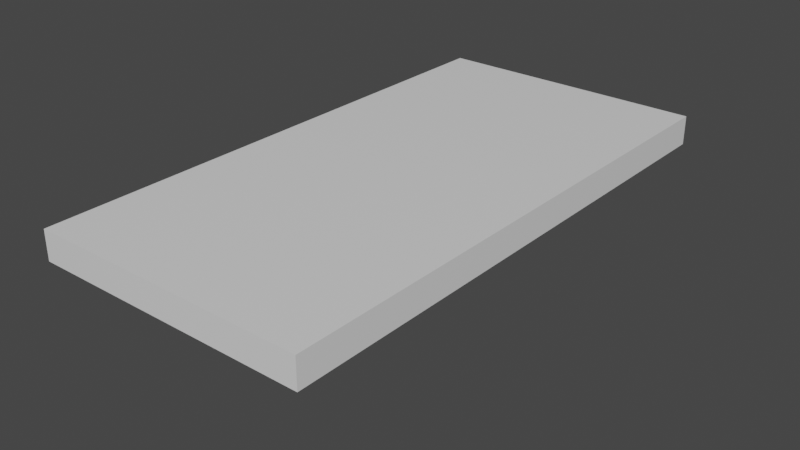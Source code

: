 # Source: SmallShelf.blend  (saved by Blender 2.81.16; exported with 4.5.12 LTS)
import bpy
from mathutils import Matrix  # noqa: F401  (used for matrix-valued properties, if any)

bpy.ops.wm.read_factory_settings(use_empty=True)
scene = bpy.context.scene
scene.name = 'Scene'

# ---- collections
col_collection = bpy.data.collections.new('Collection'); scene.collection.children.link(col_collection)

# ---- materials (node trees are filled in below, after node groups)
mat_material = bpy.data.materials.new('Material')
mat_material.alpha_threshold = 0.0
mat_material.use_transparent_shadow = False
mat_material.line_color = (0.0, 0.0, 0.0, 1.0)

# ---- material node trees
mat_material.use_nodes = True; mat_material.node_tree.nodes.clear()
_N = mat_material.node_tree.nodes; _L = mat_material.node_tree.links
n0 = _N.new('ShaderNodeOutputMaterial'); n0.name = 'Material Output'; n0.location = (300, 300)
n1 = _N.new('ShaderNodeBsdfPrincipled'); n1.name = 'Principled BSDF'; n1.location = (10, 300)
n1.distribution = 'GGX'
n1.subsurface_method = 'BURLEY'
n1.inputs[2].default_value = 0.4
n1.inputs[3].default_value = 1.45
n1.inputs[27].default_value = (0.0, 0.0, 0.0, 1.0)
n1.inputs[28].default_value = 1.0
_L.new(n1.outputs[0], n0.inputs[0])
n0.is_active_output = True

# ---- world
world_world = bpy.data.worlds.new('World'); scene.world = world_world
world_world.use_nodes = True; world_world.node_tree.nodes.clear()
_N = world_world.node_tree.nodes; _L = world_world.node_tree.links
n0 = _N.new('ShaderNodeOutputWorld'); n0.name = 'World Output'; n0.location = (300, 300)
n1 = _N.new('ShaderNodeBackground'); n1.name = 'Background'; n1.location = (10, 300)
n1.inputs[0].default_value = (0.05088, 0.05088, 0.05088, 1.0)
_L.new(n1.outputs[0], n0.inputs[0])
n0.is_active_output = True
world_world.color = (0.05088, 0.05088, 0.05088)
world_world.use_sun_shadow = False
world_world.sun_shadow_jitter_overblur = 0.0

# ---- meshes
me_cube = bpy.data.meshes.new('Cube')
me_cube.from_pydata([(0.4367, 1.062, 0.05725), (0.4367, 1.062, -0.05725), (0.4367, -1.062, 0.05725), (0.4367, -1.062, -0.05725), (-0.647, 1.062, 0.05725), (-0.647, 1.062, -0.05725), (-0.647, -1.062, 0.05725), (-0.647, -1.062, -0.05725), (-0.647, 0.7082, -0.05725), (-0.647, 0.6226, -0.05725), (-0.647, -0.6078, -0.05725), (-0.647, -0.7034, -0.05725), (0.4367, 0.7082, 0.05725), (0.4367, 0.6226, 0.05725), (0.4367, -0.6078, 0.05725), (0.4367, -0.7034, 0.05725), (-0.647, -0.7034, 0.05725), (-0.647, -0.6078, 0.05725), (-0.647, 0.6226, 0.05725), (-0.647, 0.7082, 0.05725), (0.4367, -0.7034, -0.05725), (0.4367, -0.6078, -0.05725), (0.4367, 0.6226, -0.05725), (0.4367, 0.7082, -0.05725), (0.3597, 1.062, -0.05725), (0.3597, -1.062, 0.05725), (0.3597, -1.062, -0.05725), (0.3597, 1.062, 0.05725), (0.3597, 0.7082, -0.05725), (0.3597, 0.6226, -0.05725), (0.3597, -0.6078, -0.05725), (0.3597, -0.7034, -0.05725), (0.3597, 0.7082, 0.05725), (0.3597, 0.6226, 0.05725), (0.3597, -0.6078, 0.05725), (0.3597, -0.7034, 0.05725), (-0.647, 0.7082, -0.3968), (-0.647, 0.6226, -0.3968), (-0.647, -0.6078, -0.3968), (-0.647, -0.7034, -0.3968), (0.345, 0.7082, -0.1125), (0.345, 0.6226, -0.1125), (0.345, -0.6078, -0.1125), (0.345, -0.7034, -0.1125), (0.2935, 1.062, -0.05725), (0.2935, -1.062, 0.05725), (0.2935, 0.7082, -0.05725), (0.2935, 0.6226, -0.05725), (0.2935, -0.6078, -0.05725), (0.2935, -0.7034, -0.05725), (0.2935, 0.6226, -0.1418), (0.2935, 0.7082, -0.1418), (0.2935, -1.062, -0.05725), (0.2935, 1.062, 0.05725), (0.2935, 0.7082, 0.05725), (0.2935, 0.6226, 0.05725), (0.2935, -0.6078, 0.05725), (0.2935, -0.7034, 0.05725), (0.2935, -0.6078, -0.1418), (0.2935, -0.7034, -0.1418), (-0.4007, 1.062, -0.05725), (-0.4007, -1.062, 0.05725), (-0.4007, 0.7082, -0.05725), (-0.4007, 0.6226, -0.05725), (-0.4007, -0.6078, -0.05725), (-0.4007, -0.7034, -0.05725), (-0.4007, 0.6226, -0.1418), (-0.4007, 0.7082, -0.1418), (-0.4007, -0.6078, -0.1418), (-0.4007, -0.7034, -0.1418), (-0.4007, -1.062, -0.05725), (-0.4007, 1.062, 0.05725), (-0.4007, 0.7082, 0.05725), (-0.4007, 0.6226, 0.05725), (-0.4007, -0.6078, 0.05725), (-0.4007, -0.7034, 0.05725), (-0.4828, 1.062, -0.05725), (-0.5649, 1.062, -0.05725), (-0.4828, -1.062, 0.05725), (-0.5649, -1.062, 0.05725), (-0.4828, 0.7082, -0.05725), (-0.5649, 0.7082, -0.05725), (-0.4828, 0.6226, -0.05725), (-0.5649, 0.6226, -0.05725), (-0.4828, -0.6078, -0.05725), (-0.5649, -0.6078, -0.05725), (-0.4828, -0.7034, -0.05725), (-0.5649, -0.7034, -0.05725), (-0.4828, 0.6226, -0.1692), (-0.585, 0.6226, -0.2896), (-0.4828, 0.7082, -0.1692), (-0.585, 0.7082, -0.2896), (-0.4828, -0.6078, -0.1692), (-0.585, -0.6078, -0.2896), (-0.4828, -0.7034, -0.1692), (-0.585, -0.7034, -0.2896), (-0.5649, -1.062, -0.05725), (-0.4828, -1.062, -0.05725), (-0.5649, 1.062, 0.05725), (-0.4828, 1.062, 0.05725), (-0.5649, 0.7082, 0.05725), (-0.4828, 0.7082, 0.05725), (-0.5649, 0.6226, 0.05725), (-0.4828, 0.6226, 0.05725), (-0.5649, -0.6078, 0.05725), (-0.4828, -0.6078, 0.05725), (-0.5649, -0.7034, 0.05725), (-0.4828, -0.7034, 0.05725), (-0.606, 1.062, -0.05725), (-0.606, -1.062, 0.05725), (-0.606, 0.7082, -0.05725), (-0.606, 0.6226, -0.05725), (-0.606, -0.6078, -0.05725), (-0.606, -0.7034, -0.05725), (-0.616, 0.6226, -0.3713), (-0.616, 0.7082, -0.3713), (-0.616, -0.6078, -0.3713), (-0.616, -0.7034, -0.3713), (-0.606, -1.062, -0.05725), (-0.606, 1.062, 0.05725), (-0.606, 0.7082, 0.05725), (-0.606, 0.6226, 0.05725), (-0.606, -0.6078, 0.05725), (-0.606, -0.7034, 0.05725), (-0.5239, 1.062, -0.05725), (-0.5239, -1.062, 0.05725), (-0.5239, 0.7082, -0.05725), (-0.5239, 0.6226, -0.05725), (-0.5239, -0.6078, -0.05725), (-0.5239, -0.7034, -0.05725), (-0.5367, 0.6226, -0.214), (-0.5367, 0.7082, -0.214), (-0.5367, -0.6078, -0.214), (-0.5367, -0.7034, -0.214), (-0.5239, -1.062, -0.05725), (-0.5239, 1.062, 0.05725), (-0.5239, 0.7082, 0.05725), (-0.5239, 0.6226, 0.05725), (-0.5239, -0.6078, 0.05725), (-0.5239, -0.7034, 0.05725)], [], [(123, 16, 6, 109), (118, 109, 6, 7), (30, 31, 43, 42), (31, 20, 3, 26), (20, 15, 2, 3), (24, 27, 0, 1), (1, 0, 12, 23), (23, 12, 13, 22), (22, 13, 14, 21), (21, 14, 15, 20), (24, 1, 23, 28), (28, 23, 22, 29), (29, 22, 21, 30), (30, 21, 20, 31), (28, 29, 41, 40), (111, 9, 37, 114), (51, 40, 41, 50), (58, 42, 43, 59), (119, 4, 19, 120), (120, 19, 18, 121), (121, 18, 17, 122), (122, 17, 16, 123), (14, 34, 35, 15), (13, 33, 34, 14), (12, 32, 33, 13), (0, 27, 32, 12), (9, 8, 36, 37), (47, 29, 30, 48), (113, 11, 39, 117), (44, 24, 28, 46), (44, 53, 27, 24), (49, 31, 26, 52), (3, 2, 25, 26), (15, 35, 25, 2), (48, 30, 42, 58), (46, 28, 40, 51), (11, 10, 38, 39), (62, 46, 51, 67), (64, 48, 58, 68), (65, 49, 52, 70), (60, 71, 53, 44), (60, 44, 46, 62), (31, 49, 59, 43), (63, 47, 48, 64), (34, 56, 57, 35), (33, 55, 56, 34), (32, 54, 55, 33), (27, 53, 54, 32), (68, 58, 59, 69), (67, 51, 50, 66), (29, 47, 50, 41), (26, 25, 45, 52), (35, 57, 45, 25), (90, 67, 66, 88), (92, 68, 69, 94), (82, 63, 64, 84), (76, 60, 62, 80), (76, 99, 71, 60), (86, 65, 70, 97), (84, 64, 68, 92), (80, 62, 67, 90), (49, 65, 69, 59), (56, 74, 75, 57), (55, 73, 74, 56), (54, 72, 73, 55), (53, 71, 72, 54), (47, 63, 66, 50), (52, 45, 61, 70), (57, 75, 61, 45), (110, 81, 91, 115), (126, 80, 90, 131), (112, 85, 93, 116), (128, 84, 92, 132), (113, 87, 96, 118), (129, 86, 97, 134), (108, 119, 98, 77), (124, 135, 99, 76), (108, 77, 81, 110), (124, 76, 80, 126), (111, 83, 85, 112), (127, 82, 84, 128), (116, 93, 95, 117), (132, 92, 94, 133), (115, 91, 89, 114), (131, 90, 88, 130), (65, 86, 94, 69), (129, 87, 95, 133), (74, 105, 107, 75), (138, 104, 106, 139), (73, 103, 105, 74), (137, 102, 104, 138), (72, 101, 103, 73), (136, 100, 102, 137), (71, 99, 101, 72), (135, 98, 100, 136), (63, 82, 88, 66), (127, 83, 89, 130), (70, 61, 78, 97), (134, 125, 79, 96), (75, 107, 78, 61), (139, 106, 79, 125), (36, 115, 114, 37), (38, 116, 117, 39), (9, 111, 112, 10), (5, 108, 110, 8), (5, 4, 119, 108), (11, 113, 118, 7), (10, 112, 116, 38), (8, 110, 115, 36), (87, 113, 117, 95), (104, 122, 123, 106), (102, 121, 122, 104), (100, 120, 121, 102), (98, 119, 120, 100), (83, 111, 114, 89), (96, 79, 109, 118), (106, 123, 109, 79), (107, 139, 125, 78), (97, 78, 125, 134), (82, 127, 130, 88), (99, 135, 136, 101), (101, 136, 137, 103), (103, 137, 138, 105), (105, 138, 139, 107), (86, 129, 133, 94), (91, 131, 130, 89), (93, 132, 133, 95), (83, 127, 128, 85), (77, 124, 126, 81), (77, 98, 135, 124), (87, 129, 134, 96), (85, 128, 132, 93), (81, 126, 131, 91)])
_uv = me_cube.uv_layers.new(name='UVMap')
_uv.uv.foreach_set('vector', [0.3895, 0.5295, 0.4023, 0.5295, 0.4023, 0.6217, 0.3895, 0.6217, 0.9443, 0.7918, 0.9799, 0.7918, 0.9799, 0.8045, 0.9443, 0.8045, 0.3801, 0.6514, 0.3801, 0.6217, 0.3978, 0.6217, 0.3978, 0.6514, 0.4262, 0.09219, 0.4023, 0.09219, 0.4023, 0.0, 0.4262, 5.558e-08, 0.9443, 0.09219, 0.9095, 0.09219, 0.9095, 0.0, 0.9443, 0.0, 0.9799, 0.02396, 0.9443, 0.02396, 0.9443, 0.0, 0.9799, 0.0, 0.9443, 0.6217, 0.9095, 0.6217, 0.9095, 0.531, 0.9443, 0.531, 0.9443, 0.531, 0.9095, 0.531, 0.9095, 0.5044, 0.9443, 0.5044, 0.9443, 0.5044, 0.9095, 0.5044, 0.9095, 0.1219, 0.9443, 0.1219, 0.9443, 0.1219, 0.9095, 0.1219, 0.9095, 0.09219, 0.9443, 0.09219, 0.4262, 0.6217, 0.4023, 0.6217, 0.4023, 0.531, 0.4262, 0.531, 0.4262, 0.531, 0.4023, 0.531, 0.4023, 0.5044, 0.4262, 0.5044, 0.4262, 0.5044, 0.4023, 0.5044, 0.4023, 0.1219, 0.4262, 0.1219, 0.4262, 0.1219, 0.4023, 0.1219, 0.4023, 0.09219, 0.4262, 0.09219, 0.3978, 0.678, 0.3978, 0.6514, 0.4156, 0.6514, 0.4156, 0.678, 0.1055, 0.9872, 0.1055, 1.0, 0.0, 1.0, 0.007903, 0.9903, 0.2674, 0.9458, 0.2674, 0.9623, 0.2408, 0.9623, 0.2408, 0.9458, 0.2408, 0.9458, 0.2408, 0.9623, 0.2111, 0.9623, 0.2111, 0.9458, 0.3895, 0.0, 0.4023, 0.0, 0.4023, 0.0907, 0.3895, 0.0907, 0.3895, 0.0907, 0.4023, 0.0907, 0.4023, 0.1173, 0.3895, 0.1173, 0.3895, 0.1173, 0.4023, 0.1173, 0.4023, 0.4998, 0.3895, 0.4998, 0.3895, 0.4998, 0.4023, 0.4998, 0.4023, 0.5295, 0.3895, 0.5295, 3.706e-08, 0.4998, 0.02396, 0.4998, 0.02396, 0.5295, 7.411e-08, 0.5295, 3.706e-08, 0.1173, 0.02396, 0.1173, 0.02396, 0.4998, 3.706e-08, 0.4998, 0.0, 0.0907, 0.02396, 0.0907, 0.02396, 0.1173, 3.706e-08, 0.1173, 0.0, 0.0, 0.02396, 0.0, 0.02396, 0.0907, 0.0, 0.0907, 0.2971, 0.6217, 0.3237, 0.6217, 0.3237, 0.7272, 0.2971, 0.7272, 0.4467, 0.5044, 0.4262, 0.5044, 0.4262, 0.1219, 0.4467, 0.1219, 0.2111, 0.9872, 0.2111, 1.0, 0.1055, 1.0, 0.1134, 0.9903, 0.4467, 0.6217, 0.4262, 0.6217, 0.4262, 0.531, 0.4467, 0.531, 0.9799, 0.04453, 0.9443, 0.04453, 0.9443, 0.02396, 0.9799, 0.02396, 0.4467, 0.09219, 0.4262, 0.09219, 0.4262, 5.558e-08, 0.4467, 0.0, 0.9443, 0.4023, 0.9799, 0.4023, 0.9799, 0.4262, 0.9443, 0.4262, 7.411e-08, 0.5295, 0.02396, 0.5295, 0.02396, 0.6217, 7.411e-08, 0.6217, 0.804, 0.3989, 0.804, 0.3783, 0.8212, 0.3829, 0.8303, 0.3989, 0.804, 0.02057, 0.804, 0.0, 0.8212, 0.004555, 0.8303, 0.02057, 0.2674, 0.6217, 0.2971, 0.6217, 0.2971, 0.7272, 0.2674, 0.7272, 0.804, 0.3017, 0.804, 0.02057, 0.8303, 0.02057, 0.8303, 0.3017, 0.804, 0.68, 0.804, 0.3989, 0.8303, 0.3989, 0.8303, 0.68, 0.7275, 0.09219, 0.4467, 0.09219, 0.4467, 0.0, 0.7275, 0.0, 0.9799, 0.3257, 0.9443, 0.3257, 0.9443, 0.04453, 0.9799, 0.04453, 0.7275, 0.6217, 0.4467, 0.6217, 0.4467, 0.531, 0.7275, 0.531, 0.2111, 0.6217, 0.2111, 0.6423, 0.1848, 0.6423, 0.1939, 0.6262, 0.7275, 0.5044, 0.4467, 0.5044, 0.4467, 0.1219, 0.7275, 0.1219, 0.02396, 0.4998, 0.04453, 0.4998, 0.04453, 0.5295, 0.02396, 0.5295, 0.02396, 0.1173, 0.04453, 0.1173, 0.04453, 0.4998, 0.02396, 0.4998, 0.02396, 0.0907, 0.04453, 0.0907, 0.04453, 0.1173, 0.02396, 0.1173, 0.02396, 0.0, 0.04453, 0.0, 0.04453, 0.0907, 0.02396, 0.0907, 0.2408, 0.6651, 0.2408, 0.9458, 0.2111, 0.9458, 0.2111, 0.6651, 0.2674, 0.6651, 0.2674, 0.9458, 0.2408, 0.9458, 0.2408, 0.6651, 0.1055, 0.6217, 0.1055, 0.6423, 0.07925, 0.6423, 0.08836, 0.6262, 0.9443, 0.4262, 0.9799, 0.4262, 0.9799, 0.4468, 0.9443, 0.4468, 0.02396, 0.5295, 0.04453, 0.5295, 0.04453, 0.6217, 0.02396, 0.6217, 0.2674, 0.6391, 0.2674, 0.6651, 0.2408, 0.6651, 0.2408, 0.6391, 0.2408, 0.6391, 0.2408, 0.6651, 0.2111, 0.6651, 0.2111, 0.6391, 0.753, 0.5044, 0.7275, 0.5044, 0.7275, 0.1219, 0.753, 0.1219, 0.753, 0.6217, 0.7275, 0.6217, 0.7275, 0.531, 0.753, 0.531, 0.9799, 0.3512, 0.9443, 0.3512, 0.9443, 0.3257, 0.9799, 0.3257, 0.753, 0.09219, 0.7275, 0.09219, 0.7275, 0.0, 0.753, 3.706e-08, 0.804, 0.7056, 0.804, 0.68, 0.8303, 0.68, 0.8388, 0.7056, 0.804, 0.3272, 0.804, 0.3017, 0.8303, 0.3017, 0.8388, 0.3272, 0.2111, 0.6423, 0.2111, 0.9234, 0.1848, 0.9234, 0.1848, 0.6423, 0.04453, 0.4998, 0.3257, 0.4998, 0.3257, 0.5295, 0.04453, 0.5295, 0.04453, 0.1173, 0.3257, 0.1173, 0.3257, 0.4998, 0.04453, 0.4998, 0.04453, 0.0907, 0.3257, 0.0907, 0.3257, 0.1173, 0.04453, 0.1173, 0.04453, 0.0, 0.3257, 0.0, 0.3257, 0.0907, 0.04453, 0.0907, 0.1055, 0.6423, 0.1055, 0.9234, 0.07925, 0.9234, 0.07925, 0.6423, 0.9443, 0.4468, 0.9799, 0.4468, 0.9799, 0.7279, 0.9443, 0.7279, 0.04453, 0.5295, 0.3257, 0.5295, 0.3257, 0.6217, 0.04453, 0.6217, 0.804, 0.3655, 0.804, 0.3528, 0.8762, 0.359, 0.9016, 0.3687, 0.804, 0.34, 0.804, 0.3272, 0.8388, 0.3272, 0.8527, 0.344, 0.804, 0.7438, 0.804, 0.7311, 0.8762, 0.7373, 0.9016, 0.747, 0.804, 0.7183, 0.804, 0.7056, 0.8388, 0.7056, 0.8527, 0.7223, 0.7913, 0.09219, 0.7785, 0.09219, 0.7785, 0.0, 0.7913, 0.0, 0.7658, 0.09219, 0.753, 0.09219, 0.753, 3.706e-08, 0.7658, 3.706e-08, 0.9799, 0.3895, 0.9443, 0.3895, 0.9443, 0.3767, 0.9799, 0.3767, 0.9799, 0.364, 0.9443, 0.364, 0.9443, 0.3512, 0.9799, 0.3512, 0.7913, 0.6217, 0.7785, 0.6217, 0.7785, 0.531, 0.7913, 0.531, 0.7658, 0.6217, 0.753, 0.6217, 0.753, 0.531, 0.7658, 0.531, 0.7913, 0.5044, 0.7785, 0.5044, 0.7785, 0.1219, 0.7913, 0.1219, 0.7658, 0.5044, 0.753, 0.5044, 0.753, 0.1219, 0.7658, 0.1219, 0.3237, 0.6747, 0.3237, 0.6478, 0.3535, 0.6478, 0.3535, 0.6747, 0.2408, 0.6217, 0.2408, 0.6391, 0.2111, 0.6391, 0.2111, 0.6217, 0.3535, 0.6747, 0.3535, 0.6478, 0.3801, 0.6478, 0.3801, 0.6747, 0.2674, 0.6217, 0.2674, 0.6391, 0.2408, 0.6391, 0.2408, 0.6217, 0.2111, 0.9234, 0.2111, 0.9489, 0.1763, 0.9489, 0.1848, 0.9234, 0.2111, 0.9617, 0.2111, 0.9745, 0.1389, 0.9807, 0.1623, 0.9657, 0.3257, 0.4998, 0.3512, 0.4998, 0.3512, 0.5295, 0.3257, 0.5295, 0.364, 0.4998, 0.3767, 0.4998, 0.3767, 0.5295, 0.364, 0.5295, 0.3257, 0.1173, 0.3512, 0.1173, 0.3512, 0.4998, 0.3257, 0.4998, 0.364, 0.1173, 0.3767, 0.1173, 0.3767, 0.4998, 0.364, 0.4998, 0.3257, 0.0907, 0.3512, 0.0907, 0.3512, 0.1173, 0.3257, 0.1173, 0.364, 0.0907, 0.3767, 0.0907, 0.3767, 0.1173, 0.364, 0.1173, 0.3257, 0.0, 0.3512, 0.0, 0.3512, 0.0907, 0.3257, 0.0907, 0.364, 0.0, 0.3767, 0.0, 0.3767, 0.0907, 0.364, 0.0907, 0.1055, 0.9234, 0.1055, 0.9489, 0.07072, 0.9489, 0.07925, 0.9234, 0.1055, 0.9617, 0.1055, 0.9745, 0.03332, 0.9807, 0.0568, 0.9657, 0.9443, 0.7279, 0.9799, 0.7279, 0.9799, 0.7535, 0.9443, 0.7535, 0.9443, 0.7662, 0.9799, 0.7662, 0.9799, 0.779, 0.9443, 0.779, 0.3257, 0.5295, 0.3512, 0.5295, 0.3512, 0.6217, 0.3257, 0.6217, 0.364, 0.5295, 0.3767, 0.5295, 0.3767, 0.6217, 0.364, 0.6217, 0.4079, 0.6514, 0.3978, 0.6514, 0.3978, 0.6248, 0.4079, 0.6248, 0.3978, 0.6812, 0.3878, 0.6812, 0.3878, 0.6514, 0.3978, 0.6514, 0.804, 0.5044, 0.7913, 0.5044, 0.7913, 0.1219, 0.804, 0.1219, 0.804, 0.6217, 0.7913, 0.6217, 0.7913, 0.531, 0.804, 0.531, 0.9799, 0.4023, 0.9443, 0.4023, 0.9443, 0.3895, 0.9799, 0.3895, 0.804, 0.09219, 0.7913, 0.09219, 0.7913, 0.0, 0.804, 0.0, 0.804, 0.7566, 0.804, 0.7438, 0.9016, 0.747, 0.9095, 0.7566, 0.804, 0.3783, 0.804, 0.3655, 0.9016, 0.3687, 0.9095, 0.3783, 0.2111, 0.9745, 0.2111, 0.9872, 0.1134, 0.9903, 0.1389, 0.9807, 0.3767, 0.4998, 0.3895, 0.4998, 0.3895, 0.5295, 0.3767, 0.5295, 0.3767, 0.1173, 0.3895, 0.1173, 0.3895, 0.4998, 0.3767, 0.4998, 0.3767, 0.0907, 0.3895, 0.0907, 0.3895, 0.1173, 0.3767, 0.1173, 0.3767, 0.0, 0.3895, 0.0, 0.3895, 0.0907, 0.3767, 0.0907, 0.1055, 0.9745, 0.1055, 0.9872, 0.007903, 0.9903, 0.03332, 0.9807, 0.9443, 0.779, 0.9799, 0.779, 0.9799, 0.7918, 0.9443, 0.7918, 0.3767, 0.5295, 0.3895, 0.5295, 0.3895, 0.6217, 0.3767, 0.6217, 0.3512, 0.5295, 0.364, 0.5295, 0.364, 0.6217, 0.3512, 0.6217, 0.9443, 0.7535, 0.9799, 0.7535, 0.9799, 0.7662, 0.9443, 0.7662, 0.1055, 0.9489, 0.1055, 0.9617, 0.0568, 0.9657, 0.07072, 0.9489, 0.3512, 0.0, 0.364, 0.0, 0.364, 0.0907, 0.3512, 0.0907, 0.3512, 0.0907, 0.364, 0.0907, 0.364, 0.1173, 0.3512, 0.1173, 0.3512, 0.1173, 0.364, 0.1173, 0.364, 0.4998, 0.3512, 0.4998, 0.3512, 0.4998, 0.364, 0.4998, 0.364, 0.5295, 0.3512, 0.5295, 0.2111, 0.9489, 0.2111, 0.9617, 0.1623, 0.9657, 0.1763, 0.9489, 0.3535, 0.6478, 0.3535, 0.6217, 0.3801, 0.6217, 0.3801, 0.6478, 0.3237, 0.6478, 0.3237, 0.6217, 0.3535, 0.6217, 0.3535, 0.6478, 0.7785, 0.5044, 0.7658, 0.5044, 0.7658, 0.1219, 0.7785, 0.1219, 0.7785, 0.6217, 0.7658, 0.6217, 0.7658, 0.531, 0.7785, 0.531, 0.9799, 0.3767, 0.9443, 0.3767, 0.9443, 0.364, 0.9799, 0.364, 0.7785, 0.09219, 0.7658, 0.09219, 0.7658, 3.706e-08, 0.7785, 0.0, 0.804, 0.7311, 0.804, 0.7183, 0.8527, 0.7223, 0.8762, 0.7373, 0.804, 0.3528, 0.804, 0.34, 0.8527, 0.344, 0.8762, 0.359])
me_cube.materials.append(mat_material)
me_cube.use_remesh_preserve_volume = False
me_cube.use_remesh_preserve_attributes = False
me_cube.use_mirror_vertex_groups = False
me_cube.update()

# ---- objects
ob_cube = bpy.data.objects.new('Cube', me_cube)

# ---- transforms, parenting, visibility, modifiers, constraints
ob_cube.location = (0.0, 0.0, 0.0)
ob_cube.lock_rotations_4d = False
ob_cube.empty_display_type = 'ARROWS'
ob_cube.lineart.crease_threshold = 0.0

# ---- collection membership
col_collection.objects.link(ob_cube)

# ---- scene / render settings (as saved in the file)
scene.frame_start = 1; scene.frame_end = 250; scene.frame_set(1)
scene.render.engine = 'BLENDER_EEVEE_NEXT'
scene.cycles.use_denoising = False
scene.cycles.samples = 128
scene.cycles.sampling_pattern = 'TABULATED_SOBOL'
scene.cycles.use_adaptive_sampling = False
scene.cycles.use_light_tree = False
scene.view_settings.view_transform = 'Filmic'
bpy.context.view_layer.update()

# ---- added for rendering (the .blend has no active camera and no usable light): camera, sun
cam_auto = bpy.data.cameras.new('AutoCamera')
cam_auto.lens = 50.0
cam_auto.sensor_width = 36.0
cam_auto.clip_end = 1000.0
ob_auto_camera = bpy.data.objects.new('AutoCamera', cam_auto)
scene.collection.objects.link(ob_auto_camera)
ob_auto_camera.location = (2.13992, -2.69409, 1.62629)
ob_auto_camera.rotation_euler = (1.09748, -7.21219e-08, 0.694738)
scene.camera = ob_auto_camera
light_auto_sun = bpy.data.lights.new('AutoSun', 'SUN')
light_auto_sun.energy = 3.0
light_auto_sun.angle = 0.0523599
ob_auto_sun = bpy.data.objects.new('AutoSun', light_auto_sun)
scene.collection.objects.link(ob_auto_sun)
ob_auto_sun.rotation_euler = (0.872665, 0.174533, 0.523599)
bpy.context.view_layer.update()
